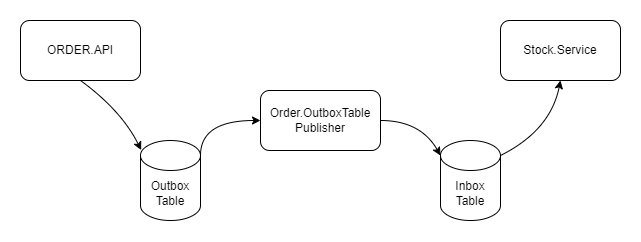

The diagram above was exported from draw.io. Its source (the exported page's mxGraphModel, read from the mxfile embedded in the PNG):
<mxGraphModel dx="989" dy="545" grid="1" gridSize="10" guides="1" tooltips="1" connect="1" arrows="1" fold="1" page="1" pageScale="1" pageWidth="827" pageHeight="1169" math="0" shadow="0">
  <root>
    <mxCell id="0" />
    <mxCell id="1" parent="0" />
    <mxCell id="GQafUj2bmTwgDfZb9TTL-1" value="ORDER.API" style="rounded=1;whiteSpace=wrap;html=1;" vertex="1" parent="1">
      <mxGeometry x="80" y="140" width="120" height="60" as="geometry" />
    </mxCell>
    <mxCell id="GQafUj2bmTwgDfZb9TTL-2" value="Outbox&lt;br&gt;Table" style="shape=cylinder3;whiteSpace=wrap;html=1;boundedLbl=1;backgroundOutline=1;size=15;" vertex="1" parent="1">
      <mxGeometry x="200" y="260" width="60" height="80" as="geometry" />
    </mxCell>
    <mxCell id="GQafUj2bmTwgDfZb9TTL-3" value="Order.OutboxTable&lt;br&gt;Publisher" style="rounded=1;whiteSpace=wrap;html=1;" vertex="1" parent="1">
      <mxGeometry x="320" y="210" width="120" height="60" as="geometry" />
    </mxCell>
    <mxCell id="GQafUj2bmTwgDfZb9TTL-4" value="Inbox&lt;br&gt;Table" style="shape=cylinder3;whiteSpace=wrap;html=1;boundedLbl=1;backgroundOutline=1;size=15;" vertex="1" parent="1">
      <mxGeometry x="500" y="260" width="60" height="80" as="geometry" />
    </mxCell>
    <mxCell id="GQafUj2bmTwgDfZb9TTL-5" value="Stock.Service" style="rounded=1;whiteSpace=wrap;html=1;" vertex="1" parent="1">
      <mxGeometry x="560" y="140" width="120" height="60" as="geometry" />
    </mxCell>
    <mxCell id="GQafUj2bmTwgDfZb9TTL-7" value="" style="endArrow=classic;html=1;rounded=0;exitX=0.5;exitY=1;exitDx=0;exitDy=0;entryX=0.011;entryY=0.119;entryDx=0;entryDy=0;entryPerimeter=0;curved=1;" edge="1" parent="1" source="GQafUj2bmTwgDfZb9TTL-1" target="GQafUj2bmTwgDfZb9TTL-2">
      <mxGeometry width="50" height="50" relative="1" as="geometry">
        <mxPoint x="380" y="300" as="sourcePoint" />
        <mxPoint x="430" y="250" as="targetPoint" />
        <Array as="points">
          <mxPoint x="181" y="230" />
        </Array>
      </mxGeometry>
    </mxCell>
    <mxCell id="GQafUj2bmTwgDfZb9TTL-8" value="" style="endArrow=classic;html=1;rounded=0;exitX=1;exitY=0;exitDx=0;exitDy=15;exitPerimeter=0;entryX=0;entryY=0.5;entryDx=0;entryDy=0;curved=1;" edge="1" parent="1" source="GQafUj2bmTwgDfZb9TTL-2" target="GQafUj2bmTwgDfZb9TTL-3">
      <mxGeometry width="50" height="50" relative="1" as="geometry">
        <mxPoint x="380" y="300" as="sourcePoint" />
        <mxPoint x="430" y="250" as="targetPoint" />
        <Array as="points">
          <mxPoint x="260" y="240" />
        </Array>
      </mxGeometry>
    </mxCell>
    <mxCell id="GQafUj2bmTwgDfZb9TTL-9" value="" style="endArrow=classic;html=1;rounded=0;exitX=1;exitY=0.5;exitDx=0;exitDy=0;entryX=0;entryY=0;entryDx=0;entryDy=15;entryPerimeter=0;curved=1;" edge="1" parent="1" source="GQafUj2bmTwgDfZb9TTL-3" target="GQafUj2bmTwgDfZb9TTL-4">
      <mxGeometry width="50" height="50" relative="1" as="geometry">
        <mxPoint x="380" y="300" as="sourcePoint" />
        <mxPoint x="450" y="370" as="targetPoint" />
        <Array as="points">
          <mxPoint x="480" y="240" />
        </Array>
      </mxGeometry>
    </mxCell>
    <mxCell id="GQafUj2bmTwgDfZb9TTL-10" value="" style="endArrow=classic;html=1;rounded=0;exitX=1;exitY=0;exitDx=0;exitDy=15;exitPerimeter=0;entryX=0.5;entryY=1;entryDx=0;entryDy=0;curved=1;" edge="1" parent="1" source="GQafUj2bmTwgDfZb9TTL-4" target="GQafUj2bmTwgDfZb9TTL-5">
      <mxGeometry width="50" height="50" relative="1" as="geometry">
        <mxPoint x="380" y="300" as="sourcePoint" />
        <mxPoint x="430" y="250" as="targetPoint" />
        <Array as="points">
          <mxPoint x="610" y="250" />
        </Array>
      </mxGeometry>
    </mxCell>
  </root>
</mxGraphModel>